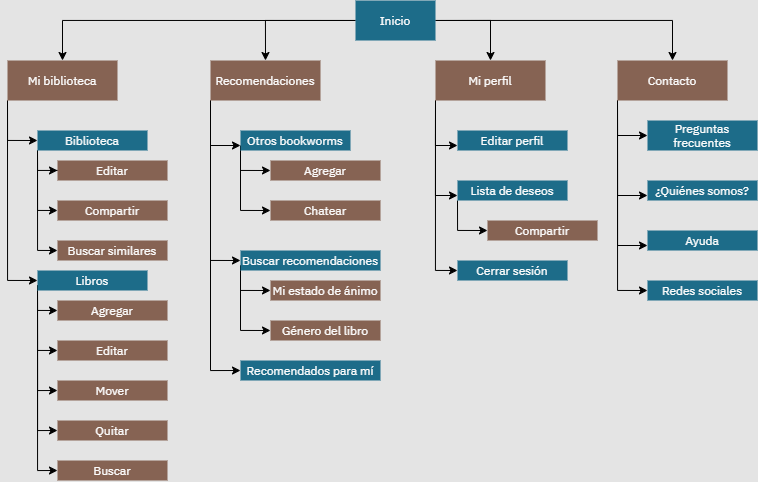

The diagram above was exported from draw.io. Its source (the exported page's mxGraphModel, read from the mxfile embedded in the PNG):
<mxGraphModel dx="1221" dy="587" grid="1" gridSize="10" guides="1" tooltips="1" connect="1" arrows="1" fold="1" page="1" pageScale="1" pageWidth="827" pageHeight="1169" background="#E4E4E4" math="0" shadow="0" extFonts="yrsa^https://fonts.googleapis.com/css?family=yrsa|ibm plex sans^https://fonts.googleapis.com/css?family=ibm+plex+sans">
  <root>
    <mxCell id="0" />
    <mxCell id="1" parent="0" />
    <mxCell id="WHBzSgGqPeYXxLoH1F0P-36" style="edgeStyle=orthogonalEdgeStyle;rounded=0;orthogonalLoop=1;jettySize=auto;html=1;fontColor=#FBFBFB;entryX=0.5;entryY=0;entryDx=0;entryDy=0;fontFamily=ibm plex sans;fontStyle=0" edge="1" parent="1" source="WHBzSgGqPeYXxLoH1F0P-1" target="WHBzSgGqPeYXxLoH1F0P-3">
      <mxGeometry relative="1" as="geometry">
        <mxPoint x="340" y="59.999999999999886" as="targetPoint" />
      </mxGeometry>
    </mxCell>
    <mxCell id="WHBzSgGqPeYXxLoH1F0P-37" style="edgeStyle=orthogonalEdgeStyle;rounded=0;orthogonalLoop=1;jettySize=auto;html=1;exitX=1;exitY=0.5;exitDx=0;exitDy=0;fontColor=#FBFBFB;entryX=0.5;entryY=0;entryDx=0;entryDy=0;fontFamily=ibm plex sans;fontStyle=0" edge="1" parent="1" source="WHBzSgGqPeYXxLoH1F0P-1" target="WHBzSgGqPeYXxLoH1F0P-4">
      <mxGeometry relative="1" as="geometry">
        <mxPoint x="523" y="60" as="targetPoint" />
        <Array as="points">
          <mxPoint x="523" y="30" />
        </Array>
      </mxGeometry>
    </mxCell>
    <mxCell id="WHBzSgGqPeYXxLoH1F0P-38" style="edgeStyle=orthogonalEdgeStyle;rounded=0;orthogonalLoop=1;jettySize=auto;html=1;fontColor=#FBFBFB;entryX=0.5;entryY=0;entryDx=0;entryDy=0;fontFamily=ibm plex sans;fontStyle=0" edge="1" parent="1" source="WHBzSgGqPeYXxLoH1F0P-1" target="WHBzSgGqPeYXxLoH1F0P-5">
      <mxGeometry relative="1" as="geometry">
        <mxPoint x="700" y="59.999999999999886" as="targetPoint" />
      </mxGeometry>
    </mxCell>
    <mxCell id="WHBzSgGqPeYXxLoH1F0P-81" style="edgeStyle=orthogonalEdgeStyle;rounded=0;orthogonalLoop=1;jettySize=auto;html=1;exitX=0;exitY=0.5;exitDx=0;exitDy=0;entryX=0.5;entryY=0;entryDx=0;entryDy=0;fontFamily=ibm plex sans;fontColor=#FBFBFB;" edge="1" parent="1" source="WHBzSgGqPeYXxLoH1F0P-1" target="WHBzSgGqPeYXxLoH1F0P-2">
      <mxGeometry relative="1" as="geometry" />
    </mxCell>
    <mxCell id="WHBzSgGqPeYXxLoH1F0P-1" value="Inicio" style="text;html=1;strokeColor=none;align=center;verticalAlign=middle;whiteSpace=wrap;rounded=0;fillColor=#1D6C89;fontColor=#FBFBFB;fontFamily=ibm plex sans;fontStyle=0" vertex="1" parent="1">
      <mxGeometry x="388" y="10" width="80" height="40" as="geometry" />
    </mxCell>
    <mxCell id="WHBzSgGqPeYXxLoH1F0P-40" style="edgeStyle=orthogonalEdgeStyle;rounded=0;orthogonalLoop=1;jettySize=auto;html=1;entryX=0;entryY=0.5;entryDx=0;entryDy=0;fontColor=#FBFBFB;exitX=0;exitY=1;exitDx=0;exitDy=0;fontFamily=ibm plex sans;fontStyle=0" edge="1" parent="1" source="WHBzSgGqPeYXxLoH1F0P-2" target="WHBzSgGqPeYXxLoH1F0P-6">
      <mxGeometry relative="1" as="geometry" />
    </mxCell>
    <mxCell id="WHBzSgGqPeYXxLoH1F0P-41" style="edgeStyle=orthogonalEdgeStyle;rounded=0;orthogonalLoop=1;jettySize=auto;html=1;exitX=0;exitY=1;exitDx=0;exitDy=0;entryX=0;entryY=0.5;entryDx=0;entryDy=0;fontColor=#FBFBFB;fontFamily=ibm plex sans;fontStyle=0" edge="1" parent="1" source="WHBzSgGqPeYXxLoH1F0P-2" target="WHBzSgGqPeYXxLoH1F0P-7">
      <mxGeometry relative="1" as="geometry" />
    </mxCell>
    <mxCell id="WHBzSgGqPeYXxLoH1F0P-2" value="Mi biblioteca" style="text;html=1;strokeColor=none;align=center;verticalAlign=middle;whiteSpace=wrap;rounded=0;fillColor=#866353;fontColor=#FBFBFB;fontFamily=ibm plex sans;fontStyle=0" vertex="1" parent="1">
      <mxGeometry x="40" y="70" width="110" height="40" as="geometry" />
    </mxCell>
    <mxCell id="WHBzSgGqPeYXxLoH1F0P-43" style="edgeStyle=orthogonalEdgeStyle;rounded=0;orthogonalLoop=1;jettySize=auto;html=1;exitX=0;exitY=1;exitDx=0;exitDy=0;entryX=0;entryY=0.5;entryDx=0;entryDy=0;fontColor=#FBFBFB;fontFamily=ibm plex sans;fontStyle=0" edge="1" parent="1" source="WHBzSgGqPeYXxLoH1F0P-3" target="WHBzSgGqPeYXxLoH1F0P-22">
      <mxGeometry relative="1" as="geometry" />
    </mxCell>
    <mxCell id="WHBzSgGqPeYXxLoH1F0P-44" style="edgeStyle=orthogonalEdgeStyle;rounded=0;orthogonalLoop=1;jettySize=auto;html=1;exitX=0;exitY=1;exitDx=0;exitDy=0;entryX=0;entryY=0.5;entryDx=0;entryDy=0;fontColor=#FBFBFB;fontFamily=ibm plex sans;fontStyle=0" edge="1" parent="1" source="WHBzSgGqPeYXxLoH1F0P-3" target="WHBzSgGqPeYXxLoH1F0P-19">
      <mxGeometry relative="1" as="geometry" />
    </mxCell>
    <mxCell id="WHBzSgGqPeYXxLoH1F0P-45" style="edgeStyle=orthogonalEdgeStyle;rounded=0;orthogonalLoop=1;jettySize=auto;html=1;exitX=0;exitY=1;exitDx=0;exitDy=0;entryX=0;entryY=0.75;entryDx=0;entryDy=0;fontColor=#FBFBFB;fontFamily=ibm plex sans;fontStyle=0" edge="1" parent="1" source="WHBzSgGqPeYXxLoH1F0P-3" target="WHBzSgGqPeYXxLoH1F0P-16">
      <mxGeometry relative="1" as="geometry" />
    </mxCell>
    <mxCell id="WHBzSgGqPeYXxLoH1F0P-3" value="Recomendaciones" style="text;html=1;strokeColor=none;align=center;verticalAlign=middle;whiteSpace=wrap;rounded=0;fillColor=#866353;fontColor=#FBFBFB;fontFamily=ibm plex sans;fontStyle=0" vertex="1" parent="1">
      <mxGeometry x="243" y="70" width="110" height="40" as="geometry" />
    </mxCell>
    <mxCell id="WHBzSgGqPeYXxLoH1F0P-47" style="edgeStyle=orthogonalEdgeStyle;rounded=0;orthogonalLoop=1;jettySize=auto;html=1;exitX=0;exitY=1;exitDx=0;exitDy=0;entryX=0;entryY=0.75;entryDx=0;entryDy=0;fontColor=#FBFBFB;fontFamily=ibm plex sans;fontStyle=0" edge="1" parent="1" source="WHBzSgGqPeYXxLoH1F0P-4" target="WHBzSgGqPeYXxLoH1F0P-23">
      <mxGeometry relative="1" as="geometry" />
    </mxCell>
    <mxCell id="WHBzSgGqPeYXxLoH1F0P-48" style="edgeStyle=orthogonalEdgeStyle;rounded=0;orthogonalLoop=1;jettySize=auto;html=1;exitX=0;exitY=1;exitDx=0;exitDy=0;entryX=0;entryY=0.75;entryDx=0;entryDy=0;fontColor=#FBFBFB;fontFamily=ibm plex sans;fontStyle=0" edge="1" parent="1" source="WHBzSgGqPeYXxLoH1F0P-4" target="WHBzSgGqPeYXxLoH1F0P-24">
      <mxGeometry relative="1" as="geometry" />
    </mxCell>
    <mxCell id="WHBzSgGqPeYXxLoH1F0P-49" style="edgeStyle=orthogonalEdgeStyle;rounded=0;orthogonalLoop=1;jettySize=auto;html=1;exitX=0;exitY=1;exitDx=0;exitDy=0;entryX=0;entryY=0.5;entryDx=0;entryDy=0;fontColor=#FBFBFB;fontFamily=ibm plex sans;fontStyle=0" edge="1" parent="1" source="WHBzSgGqPeYXxLoH1F0P-4" target="WHBzSgGqPeYXxLoH1F0P-26">
      <mxGeometry relative="1" as="geometry" />
    </mxCell>
    <mxCell id="WHBzSgGqPeYXxLoH1F0P-4" value="Mi perfil" style="text;html=1;strokeColor=none;align=center;verticalAlign=middle;whiteSpace=wrap;rounded=0;fillColor=#866353;fontColor=#FBFBFB;fontFamily=ibm plex sans;fontStyle=0" vertex="1" parent="1">
      <mxGeometry x="468" y="70" width="110" height="40" as="geometry" />
    </mxCell>
    <mxCell id="WHBzSgGqPeYXxLoH1F0P-51" style="edgeStyle=orthogonalEdgeStyle;rounded=0;orthogonalLoop=1;jettySize=auto;html=1;exitX=0;exitY=1;exitDx=0;exitDy=0;entryX=0;entryY=0.5;entryDx=0;entryDy=0;fontColor=#FBFBFB;fontFamily=ibm plex sans;fontStyle=0" edge="1" parent="1" source="WHBzSgGqPeYXxLoH1F0P-5" target="WHBzSgGqPeYXxLoH1F0P-27">
      <mxGeometry relative="1" as="geometry" />
    </mxCell>
    <mxCell id="WHBzSgGqPeYXxLoH1F0P-52" style="edgeStyle=orthogonalEdgeStyle;rounded=0;orthogonalLoop=1;jettySize=auto;html=1;exitX=0;exitY=1;exitDx=0;exitDy=0;entryX=0;entryY=0.75;entryDx=0;entryDy=0;fontColor=#FBFBFB;fontFamily=ibm plex sans;fontStyle=0" edge="1" parent="1" source="WHBzSgGqPeYXxLoH1F0P-5" target="WHBzSgGqPeYXxLoH1F0P-28">
      <mxGeometry relative="1" as="geometry" />
    </mxCell>
    <mxCell id="WHBzSgGqPeYXxLoH1F0P-53" style="edgeStyle=orthogonalEdgeStyle;rounded=0;orthogonalLoop=1;jettySize=auto;html=1;exitX=0;exitY=1;exitDx=0;exitDy=0;entryX=0;entryY=0.75;entryDx=0;entryDy=0;fontColor=#FBFBFB;fontFamily=ibm plex sans;fontStyle=0" edge="1" parent="1" source="WHBzSgGqPeYXxLoH1F0P-5" target="WHBzSgGqPeYXxLoH1F0P-29">
      <mxGeometry relative="1" as="geometry" />
    </mxCell>
    <mxCell id="WHBzSgGqPeYXxLoH1F0P-54" style="edgeStyle=orthogonalEdgeStyle;rounded=0;orthogonalLoop=1;jettySize=auto;html=1;exitX=0;exitY=1;exitDx=0;exitDy=0;entryX=0;entryY=0.5;entryDx=0;entryDy=0;fontColor=#FBFBFB;fontFamily=ibm plex sans;fontStyle=0" edge="1" parent="1" source="WHBzSgGqPeYXxLoH1F0P-5" target="WHBzSgGqPeYXxLoH1F0P-30">
      <mxGeometry relative="1" as="geometry" />
    </mxCell>
    <mxCell id="WHBzSgGqPeYXxLoH1F0P-5" value="Contacto" style="text;html=1;strokeColor=none;align=center;verticalAlign=middle;whiteSpace=wrap;rounded=0;fillColor=#866353;fontColor=#FBFBFB;fontFamily=ibm plex sans;fontStyle=0" vertex="1" parent="1">
      <mxGeometry x="650" y="70" width="110" height="40" as="geometry" />
    </mxCell>
    <mxCell id="WHBzSgGqPeYXxLoH1F0P-63" style="edgeStyle=orthogonalEdgeStyle;rounded=0;orthogonalLoop=1;jettySize=auto;html=1;exitX=0;exitY=1;exitDx=0;exitDy=0;fontColor=#FBFBFB;fontFamily=ibm plex sans;fontStyle=0" edge="1" parent="1" source="WHBzSgGqPeYXxLoH1F0P-6">
      <mxGeometry relative="1" as="geometry">
        <mxPoint x="90" y="180" as="targetPoint" />
        <Array as="points">
          <mxPoint x="70" y="180" />
          <mxPoint x="90" y="180" />
        </Array>
      </mxGeometry>
    </mxCell>
    <mxCell id="WHBzSgGqPeYXxLoH1F0P-64" style="edgeStyle=orthogonalEdgeStyle;rounded=0;orthogonalLoop=1;jettySize=auto;html=1;exitX=0;exitY=1;exitDx=0;exitDy=0;entryX=0;entryY=0.5;entryDx=0;entryDy=0;fontColor=#FBFBFB;fontFamily=ibm plex sans;fontStyle=0" edge="1" parent="1" source="WHBzSgGqPeYXxLoH1F0P-6" target="WHBzSgGqPeYXxLoH1F0P-9">
      <mxGeometry relative="1" as="geometry" />
    </mxCell>
    <mxCell id="WHBzSgGqPeYXxLoH1F0P-67" style="edgeStyle=orthogonalEdgeStyle;rounded=0;orthogonalLoop=1;jettySize=auto;html=1;exitX=0;exitY=1;exitDx=0;exitDy=0;entryX=0;entryY=0.5;entryDx=0;entryDy=0;fontColor=#FBFBFB;fontFamily=ibm plex sans;fontStyle=0" edge="1" parent="1" source="WHBzSgGqPeYXxLoH1F0P-6" target="WHBzSgGqPeYXxLoH1F0P-10">
      <mxGeometry relative="1" as="geometry" />
    </mxCell>
    <mxCell id="WHBzSgGqPeYXxLoH1F0P-6" value="Biblioteca" style="text;html=1;strokeColor=none;align=center;verticalAlign=middle;whiteSpace=wrap;rounded=0;fillColor=#1D6C89;gradientDirection=east;fontColor=#FBFBFB;fontFamily=ibm plex sans;fontStyle=0" vertex="1" parent="1">
      <mxGeometry x="70" y="140" width="110" height="20" as="geometry" />
    </mxCell>
    <mxCell id="WHBzSgGqPeYXxLoH1F0P-68" style="edgeStyle=orthogonalEdgeStyle;rounded=0;orthogonalLoop=1;jettySize=auto;html=1;exitX=0;exitY=0.75;exitDx=0;exitDy=0;entryX=0;entryY=0.5;entryDx=0;entryDy=0;fontColor=#FBFBFB;fontFamily=ibm plex sans;fontStyle=0" edge="1" parent="1" source="WHBzSgGqPeYXxLoH1F0P-7" target="WHBzSgGqPeYXxLoH1F0P-15">
      <mxGeometry relative="1" as="geometry">
        <Array as="points">
          <mxPoint x="70" y="480" />
        </Array>
      </mxGeometry>
    </mxCell>
    <mxCell id="WHBzSgGqPeYXxLoH1F0P-69" style="edgeStyle=orthogonalEdgeStyle;rounded=0;orthogonalLoop=1;jettySize=auto;html=1;exitX=0;exitY=0.75;exitDx=0;exitDy=0;entryX=0;entryY=0.5;entryDx=0;entryDy=0;fontColor=#FBFBFB;fontFamily=ibm plex sans;fontStyle=0" edge="1" parent="1" source="WHBzSgGqPeYXxLoH1F0P-7" target="WHBzSgGqPeYXxLoH1F0P-14">
      <mxGeometry relative="1" as="geometry">
        <Array as="points">
          <mxPoint x="70" y="440" />
        </Array>
      </mxGeometry>
    </mxCell>
    <mxCell id="WHBzSgGqPeYXxLoH1F0P-70" style="edgeStyle=orthogonalEdgeStyle;rounded=0;orthogonalLoop=1;jettySize=auto;html=1;exitX=0;exitY=1;exitDx=0;exitDy=0;entryX=0;entryY=0.5;entryDx=0;entryDy=0;fontColor=#FBFBFB;fontFamily=ibm plex sans;fontStyle=0" edge="1" parent="1" source="WHBzSgGqPeYXxLoH1F0P-7" target="WHBzSgGqPeYXxLoH1F0P-13">
      <mxGeometry relative="1" as="geometry" />
    </mxCell>
    <mxCell id="WHBzSgGqPeYXxLoH1F0P-71" style="edgeStyle=orthogonalEdgeStyle;rounded=0;orthogonalLoop=1;jettySize=auto;html=1;exitX=0;exitY=1;exitDx=0;exitDy=0;entryX=0;entryY=0.5;entryDx=0;entryDy=0;fontColor=#FBFBFB;fontFamily=ibm plex sans;fontStyle=0" edge="1" parent="1" source="WHBzSgGqPeYXxLoH1F0P-7" target="WHBzSgGqPeYXxLoH1F0P-12">
      <mxGeometry relative="1" as="geometry" />
    </mxCell>
    <mxCell id="WHBzSgGqPeYXxLoH1F0P-72" style="edgeStyle=orthogonalEdgeStyle;rounded=0;orthogonalLoop=1;jettySize=auto;html=1;exitX=0;exitY=0.75;exitDx=0;exitDy=0;entryX=0;entryY=0.5;entryDx=0;entryDy=0;fontColor=#FBFBFB;fontFamily=ibm plex sans;fontStyle=0" edge="1" parent="1" source="WHBzSgGqPeYXxLoH1F0P-7" target="WHBzSgGqPeYXxLoH1F0P-11">
      <mxGeometry relative="1" as="geometry">
        <Array as="points">
          <mxPoint x="70" y="320" />
        </Array>
      </mxGeometry>
    </mxCell>
    <mxCell id="WHBzSgGqPeYXxLoH1F0P-7" value="Libros" style="text;html=1;strokeColor=none;align=center;verticalAlign=middle;whiteSpace=wrap;rounded=0;fillColor=#1D6C89;gradientDirection=east;fontColor=#FBFBFB;fontFamily=ibm plex sans;fontStyle=0" vertex="1" parent="1">
      <mxGeometry x="70" y="280" width="110" height="20" as="geometry" />
    </mxCell>
    <mxCell id="WHBzSgGqPeYXxLoH1F0P-8" value="Editar" style="text;html=1;strokeColor=none;align=center;verticalAlign=middle;whiteSpace=wrap;rounded=0;fontColor=#FBFBFB;fillColor=#866353;fontFamily=ibm plex sans;fontStyle=0" vertex="1" parent="1">
      <mxGeometry x="90" y="170" width="110" height="20" as="geometry" />
    </mxCell>
    <mxCell id="WHBzSgGqPeYXxLoH1F0P-9" value="Compartir" style="text;html=1;strokeColor=none;align=center;verticalAlign=middle;whiteSpace=wrap;rounded=0;fontColor=#FBFBFB;fillColor=#866353;fontFamily=ibm plex sans;fontStyle=0" vertex="1" parent="1">
      <mxGeometry x="90" y="210" width="110" height="20" as="geometry" />
    </mxCell>
    <mxCell id="WHBzSgGqPeYXxLoH1F0P-10" value="Buscar similares" style="text;html=1;strokeColor=none;align=center;verticalAlign=middle;whiteSpace=wrap;rounded=0;fontColor=#FBFBFB;fillColor=#866353;fontFamily=ibm plex sans;fontStyle=0" vertex="1" parent="1">
      <mxGeometry x="90" y="250" width="110" height="20" as="geometry" />
    </mxCell>
    <mxCell id="WHBzSgGqPeYXxLoH1F0P-11" value="Agregar" style="text;html=1;strokeColor=none;align=center;verticalAlign=middle;whiteSpace=wrap;rounded=0;fontColor=#FBFBFB;fillColor=#866353;fontFamily=ibm plex sans;fontStyle=0" vertex="1" parent="1">
      <mxGeometry x="90" y="310" width="110" height="20" as="geometry" />
    </mxCell>
    <mxCell id="WHBzSgGqPeYXxLoH1F0P-12" value="Editar" style="text;html=1;strokeColor=none;align=center;verticalAlign=middle;whiteSpace=wrap;rounded=0;fontColor=#FBFBFB;fillColor=#866353;fontFamily=ibm plex sans;fontStyle=0" vertex="1" parent="1">
      <mxGeometry x="90" y="350" width="110" height="20" as="geometry" />
    </mxCell>
    <mxCell id="WHBzSgGqPeYXxLoH1F0P-13" value="Mover" style="text;html=1;strokeColor=none;align=center;verticalAlign=middle;whiteSpace=wrap;rounded=0;fontColor=#FBFBFB;fillColor=#866353;fontFamily=ibm plex sans;fontStyle=0" vertex="1" parent="1">
      <mxGeometry x="90" y="390" width="110" height="20" as="geometry" />
    </mxCell>
    <mxCell id="WHBzSgGqPeYXxLoH1F0P-14" value="Quitar" style="text;html=1;strokeColor=none;align=center;verticalAlign=middle;whiteSpace=wrap;rounded=0;fontColor=#FBFBFB;fillColor=#866353;fontFamily=ibm plex sans;fontStyle=0" vertex="1" parent="1">
      <mxGeometry x="90" y="430" width="110" height="20" as="geometry" />
    </mxCell>
    <mxCell id="WHBzSgGqPeYXxLoH1F0P-15" value="Buscar" style="text;html=1;strokeColor=none;align=center;verticalAlign=middle;whiteSpace=wrap;rounded=0;fontColor=#FBFBFB;fillColor=#866353;fontFamily=ibm plex sans;fontStyle=0" vertex="1" parent="1">
      <mxGeometry x="90" y="470" width="110" height="20" as="geometry" />
    </mxCell>
    <mxCell id="WHBzSgGqPeYXxLoH1F0P-74" style="edgeStyle=orthogonalEdgeStyle;rounded=0;orthogonalLoop=1;jettySize=auto;html=1;exitX=0;exitY=0.75;exitDx=0;exitDy=0;entryX=0;entryY=0.5;entryDx=0;entryDy=0;fontColor=#FBFBFB;fontFamily=ibm plex sans;fontStyle=0" edge="1" parent="1" source="WHBzSgGqPeYXxLoH1F0P-16" target="WHBzSgGqPeYXxLoH1F0P-18">
      <mxGeometry relative="1" as="geometry">
        <Array as="points">
          <mxPoint x="273" y="220" />
        </Array>
      </mxGeometry>
    </mxCell>
    <mxCell id="WHBzSgGqPeYXxLoH1F0P-75" style="edgeStyle=orthogonalEdgeStyle;rounded=0;orthogonalLoop=1;jettySize=auto;html=1;exitX=0;exitY=1;exitDx=0;exitDy=0;entryX=0;entryY=0.5;entryDx=0;entryDy=0;fontColor=#FBFBFB;fontFamily=ibm plex sans;fontStyle=0" edge="1" parent="1" source="WHBzSgGqPeYXxLoH1F0P-16" target="WHBzSgGqPeYXxLoH1F0P-17">
      <mxGeometry relative="1" as="geometry">
        <Array as="points">
          <mxPoint x="273" y="180" />
        </Array>
      </mxGeometry>
    </mxCell>
    <mxCell id="WHBzSgGqPeYXxLoH1F0P-16" value="Otros bookworms" style="text;html=1;strokeColor=none;align=center;verticalAlign=middle;whiteSpace=wrap;rounded=0;fillColor=#1D6C89;gradientDirection=east;fontColor=#FBFBFB;fontFamily=ibm plex sans;fontStyle=0" vertex="1" parent="1">
      <mxGeometry x="273" y="140" width="110" height="20" as="geometry" />
    </mxCell>
    <mxCell id="WHBzSgGqPeYXxLoH1F0P-17" value="Agregar" style="text;html=1;strokeColor=none;align=center;verticalAlign=middle;whiteSpace=wrap;rounded=0;fontColor=#FBFBFB;fillColor=#866353;fontFamily=ibm plex sans;fontStyle=0" vertex="1" parent="1">
      <mxGeometry x="303" y="170" width="110" height="20" as="geometry" />
    </mxCell>
    <mxCell id="WHBzSgGqPeYXxLoH1F0P-18" value="Chatear" style="text;html=1;strokeColor=none;align=center;verticalAlign=middle;whiteSpace=wrap;rounded=0;fontColor=#FBFBFB;fillColor=#866353;fontFamily=ibm plex sans;fontStyle=0" vertex="1" parent="1">
      <mxGeometry x="303" y="210" width="110" height="20" as="geometry" />
    </mxCell>
    <mxCell id="WHBzSgGqPeYXxLoH1F0P-79" style="edgeStyle=orthogonalEdgeStyle;rounded=0;orthogonalLoop=1;jettySize=auto;html=1;exitX=0;exitY=0.75;exitDx=0;exitDy=0;entryX=0;entryY=0.5;entryDx=0;entryDy=0;fontColor=#FBFBFB;fontFamily=ibm plex sans;fontStyle=0" edge="1" parent="1" source="WHBzSgGqPeYXxLoH1F0P-19" target="WHBzSgGqPeYXxLoH1F0P-21">
      <mxGeometry relative="1" as="geometry">
        <Array as="points">
          <mxPoint x="273" y="340" />
        </Array>
      </mxGeometry>
    </mxCell>
    <mxCell id="WHBzSgGqPeYXxLoH1F0P-80" style="edgeStyle=orthogonalEdgeStyle;rounded=0;orthogonalLoop=1;jettySize=auto;html=1;exitX=0;exitY=0.75;exitDx=0;exitDy=0;entryX=0;entryY=0.5;entryDx=0;entryDy=0;fontColor=#FBFBFB;fontFamily=ibm plex sans;fontStyle=0" edge="1" parent="1" source="WHBzSgGqPeYXxLoH1F0P-19" target="WHBzSgGqPeYXxLoH1F0P-20">
      <mxGeometry relative="1" as="geometry">
        <Array as="points">
          <mxPoint x="273" y="300" />
        </Array>
      </mxGeometry>
    </mxCell>
    <mxCell id="WHBzSgGqPeYXxLoH1F0P-19" value="Buscar recomendaciones" style="text;html=1;strokeColor=none;align=center;verticalAlign=middle;whiteSpace=wrap;rounded=0;fillColor=#1D6C89;gradientDirection=east;fontColor=#FBFBFB;fontFamily=ibm plex sans;fontStyle=0" vertex="1" parent="1">
      <mxGeometry x="273" y="260" width="140" height="20" as="geometry" />
    </mxCell>
    <mxCell id="WHBzSgGqPeYXxLoH1F0P-20" value="Mi estado de ánimo" style="text;html=1;strokeColor=none;align=center;verticalAlign=middle;whiteSpace=wrap;rounded=0;fontColor=#FBFBFB;fillColor=#866353;fontFamily=ibm plex sans;fontStyle=0" vertex="1" parent="1">
      <mxGeometry x="303" y="290" width="110" height="20" as="geometry" />
    </mxCell>
    <mxCell id="WHBzSgGqPeYXxLoH1F0P-21" value="Género del libro" style="text;html=1;strokeColor=none;align=center;verticalAlign=middle;whiteSpace=wrap;rounded=0;fontColor=#FBFBFB;fillColor=#866353;fontFamily=ibm plex sans;fontStyle=0" vertex="1" parent="1">
      <mxGeometry x="303" y="330" width="110" height="20" as="geometry" />
    </mxCell>
    <mxCell id="WHBzSgGqPeYXxLoH1F0P-22" value="Recomendados para mí" style="text;html=1;strokeColor=none;align=center;verticalAlign=middle;whiteSpace=wrap;rounded=0;fillColor=#1D6C89;gradientDirection=east;fontColor=#FBFBFB;fontFamily=ibm plex sans;fontStyle=0" vertex="1" parent="1">
      <mxGeometry x="273" y="370" width="140" height="20" as="geometry" />
    </mxCell>
    <mxCell id="WHBzSgGqPeYXxLoH1F0P-23" value="Editar perfil" style="text;html=1;strokeColor=none;align=center;verticalAlign=middle;whiteSpace=wrap;rounded=0;fillColor=#1D6C89;gradientDirection=east;fontColor=#FBFBFB;fontFamily=ibm plex sans;fontStyle=0" vertex="1" parent="1">
      <mxGeometry x="490" y="140" width="110" height="20" as="geometry" />
    </mxCell>
    <mxCell id="WHBzSgGqPeYXxLoH1F0P-60" style="edgeStyle=orthogonalEdgeStyle;rounded=0;orthogonalLoop=1;jettySize=auto;html=1;exitX=0;exitY=1;exitDx=0;exitDy=0;entryX=0;entryY=0.5;entryDx=0;entryDy=0;fontColor=#FBFBFB;fontFamily=ibm plex sans;fontStyle=0" edge="1" parent="1" source="WHBzSgGqPeYXxLoH1F0P-24" target="WHBzSgGqPeYXxLoH1F0P-25">
      <mxGeometry relative="1" as="geometry" />
    </mxCell>
    <mxCell id="WHBzSgGqPeYXxLoH1F0P-24" value="Lista de deseos" style="text;html=1;strokeColor=none;align=center;verticalAlign=middle;whiteSpace=wrap;rounded=0;fillColor=#1D6C89;gradientDirection=east;fontColor=#FBFBFB;fontFamily=ibm plex sans;fontStyle=0" vertex="1" parent="1">
      <mxGeometry x="490" y="190" width="110" height="20" as="geometry" />
    </mxCell>
    <mxCell id="WHBzSgGqPeYXxLoH1F0P-25" value="Compartir" style="text;html=1;strokeColor=none;align=center;verticalAlign=middle;whiteSpace=wrap;rounded=0;fontColor=#FBFBFB;fillColor=#866353;fontFamily=ibm plex sans;fontStyle=0" vertex="1" parent="1">
      <mxGeometry x="520" y="230" width="110" height="20" as="geometry" />
    </mxCell>
    <mxCell id="WHBzSgGqPeYXxLoH1F0P-26" value="Cerrar sesión" style="text;html=1;strokeColor=none;align=center;verticalAlign=middle;whiteSpace=wrap;rounded=0;fillColor=#1D6C89;gradientDirection=east;fontColor=#FBFBFB;fontFamily=ibm plex sans;fontStyle=0" vertex="1" parent="1">
      <mxGeometry x="490" y="270" width="110" height="20" as="geometry" />
    </mxCell>
    <mxCell id="WHBzSgGqPeYXxLoH1F0P-27" value="Preguntas frecuentes" style="text;html=1;strokeColor=none;align=center;verticalAlign=middle;whiteSpace=wrap;rounded=0;fillColor=#1D6C89;gradientDirection=east;fontColor=#FBFBFB;fontFamily=ibm plex sans;" vertex="1" parent="1">
      <mxGeometry x="680" y="130" width="110" height="30" as="geometry" />
    </mxCell>
    <mxCell id="WHBzSgGqPeYXxLoH1F0P-28" value="¿Quiénes somos?" style="text;html=1;strokeColor=none;align=center;verticalAlign=middle;whiteSpace=wrap;rounded=0;fillColor=#1D6C89;gradientDirection=east;fontColor=#FBFBFB;fontFamily=ibm plex sans;" vertex="1" parent="1">
      <mxGeometry x="680" y="190" width="110" height="20" as="geometry" />
    </mxCell>
    <mxCell id="WHBzSgGqPeYXxLoH1F0P-29" value="Ayuda" style="text;html=1;strokeColor=none;align=center;verticalAlign=middle;whiteSpace=wrap;rounded=0;fillColor=#1D6C89;gradientDirection=east;fontColor=#FBFBFB;fontFamily=ibm plex sans;" vertex="1" parent="1">
      <mxGeometry x="680" y="240" width="110" height="20" as="geometry" />
    </mxCell>
    <mxCell id="WHBzSgGqPeYXxLoH1F0P-30" value="Redes sociales" style="text;html=1;strokeColor=none;align=center;verticalAlign=middle;whiteSpace=wrap;rounded=0;fillColor=#1D6C89;gradientDirection=east;fontColor=#FBFBFB;fontFamily=ibm plex sans;" vertex="1" parent="1">
      <mxGeometry x="680" y="290" width="110" height="20" as="geometry" />
    </mxCell>
    <mxCell id="WHBzSgGqPeYXxLoH1F0P-46" style="edgeStyle=orthogonalEdgeStyle;rounded=0;orthogonalLoop=1;jettySize=auto;html=1;exitX=0.5;exitY=1;exitDx=0;exitDy=0;fontColor=#FBFBFB;fontFamily=ibm plex sans;fontStyle=0" edge="1" parent="1" source="WHBzSgGqPeYXxLoH1F0P-20" target="WHBzSgGqPeYXxLoH1F0P-20">
      <mxGeometry relative="1" as="geometry" />
    </mxCell>
  </root>
</mxGraphModel>